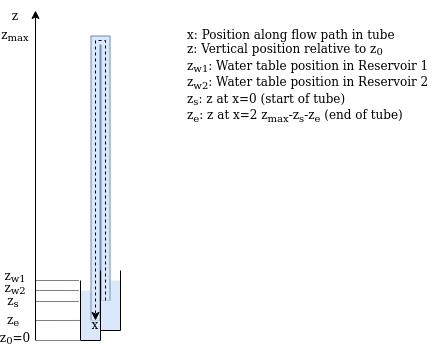

The diagram above was exported from draw.io. Its source (the exported page's mxGraphModel, read from the mxfile embedded in the PNG):
<mxGraphModel dx="1401" dy="536" grid="1" gridSize="10" guides="1" tooltips="1" connect="1" arrows="1" fold="1" page="1" pageScale="1" pageWidth="1100" pageHeight="850" background="none" math="0" shadow="0">
  <root>
    <mxCell id="0" />
    <mxCell id="1" parent="0" />
    <mxCell id="lYxft5gLZUOzFupG9jvv-9" value="" style="rounded=0;whiteSpace=wrap;html=1;strokeColor=none;fillColor=#dae8fc;" parent="1" vertex="1">
      <mxGeometry x="545" y="600" width="20" height="50" as="geometry" />
    </mxCell>
    <mxCell id="lYxft5gLZUOzFupG9jvv-6" value="" style="rounded=0;whiteSpace=wrap;html=1;strokeColor=none;fillColor=#dae8fc;" parent="1" vertex="1">
      <mxGeometry x="565" y="590" width="20" height="50" as="geometry" />
    </mxCell>
    <mxCell id="lYxft5gLZUOzFupG9jvv-1" value="" style="shape=filledEdge;rounded=0;fixDash=1;endArrow=none;strokeWidth=10;fillColor=#dae8fc;edgeStyle=orthogonalEdgeStyle;strokeColor=#6c8ebf;" parent="1" edge="1">
      <mxGeometry width="60" height="40" relative="1" as="geometry">
        <mxPoint x="560" y="630" as="sourcePoint" />
        <mxPoint x="570" y="590" as="targetPoint" />
        <Array as="points">
          <mxPoint x="560" y="350" />
          <mxPoint x="570" y="350" />
          <mxPoint x="570" y="610" />
        </Array>
      </mxGeometry>
    </mxCell>
    <mxCell id="lYxft5gLZUOzFupG9jvv-10" value="" style="endArrow=classic;html=1;rounded=0;startArrow=none;" parent="1" edge="1">
      <mxGeometry width="50" height="50" relative="1" as="geometry">
        <mxPoint x="500" y="650" as="sourcePoint" />
        <mxPoint x="500" y="320" as="targetPoint" />
      </mxGeometry>
    </mxCell>
    <mxCell id="lYxft5gLZUOzFupG9jvv-11" value="z" style="text;html=1;strokeColor=none;fillColor=none;align=center;verticalAlign=middle;whiteSpace=wrap;rounded=0;" parent="1" vertex="1">
      <mxGeometry x="470" y="310" width="20" height="30" as="geometry" />
    </mxCell>
    <mxCell id="lYxft5gLZUOzFupG9jvv-12" value="z&lt;sub&gt;0&lt;/sub&gt;=0" style="text;html=1;strokeColor=none;fillColor=none;align=center;verticalAlign=middle;whiteSpace=wrap;rounded=0;" parent="1" vertex="1">
      <mxGeometry x="470" y="640" width="20" height="15" as="geometry" />
    </mxCell>
    <mxCell id="lYxft5gLZUOzFupG9jvv-14" value="" style="edgeStyle=segmentEdgeStyle;endArrow=classic;html=1;rounded=0;dashed=1;" parent="1" edge="1">
      <mxGeometry width="50" height="50" relative="1" as="geometry">
        <mxPoint x="570" y="610" as="sourcePoint" />
        <mxPoint x="560" y="630" as="targetPoint" />
        <Array as="points">
          <mxPoint x="560" y="350" />
        </Array>
      </mxGeometry>
    </mxCell>
    <mxCell id="lYxft5gLZUOzFupG9jvv-15" value="z&lt;sub&gt;w1&lt;/sub&gt;" style="text;html=1;strokeColor=none;fillColor=none;align=center;verticalAlign=middle;whiteSpace=wrap;rounded=0;" parent="1" vertex="1">
      <mxGeometry x="470" y="581" width="20" height="10" as="geometry" />
    </mxCell>
    <mxCell id="lYxft5gLZUOzFupG9jvv-16" value="z&lt;sub&gt;w2&lt;/sub&gt;" style="text;html=1;strokeColor=none;fillColor=none;align=center;verticalAlign=middle;whiteSpace=wrap;rounded=0;" parent="1" vertex="1">
      <mxGeometry x="470" y="594" width="20" height="7" as="geometry" />
    </mxCell>
    <mxCell id="lYxft5gLZUOzFupG9jvv-17" value="z&lt;sub&gt;s&lt;/sub&gt;" style="text;html=1;strokeColor=none;fillColor=none;align=center;verticalAlign=middle;whiteSpace=wrap;rounded=0;" parent="1" vertex="1">
      <mxGeometry x="468" y="606" width="20" height="10" as="geometry" />
    </mxCell>
    <mxCell id="lYxft5gLZUOzFupG9jvv-18" value="z&lt;sub&gt;e&lt;/sub&gt;" style="text;whiteSpace=wrap;html=1;verticalAlign=middle;" parent="1" vertex="1">
      <mxGeometry x="470" y="625" width="20" height="10" as="geometry" />
    </mxCell>
    <mxCell id="lYxft5gLZUOzFupG9jvv-19" value="" style="endArrow=none;html=1;rounded=0;dashed=1;dashPattern=1 1;strokeWidth=1;" parent="1" edge="1">
      <mxGeometry width="50" height="50" relative="1" as="geometry">
        <mxPoint x="500" y="650" as="sourcePoint" />
        <mxPoint x="500" y="650" as="targetPoint" />
      </mxGeometry>
    </mxCell>
    <mxCell id="lYxft5gLZUOzFupG9jvv-21" value="x" style="text;html=1;strokeColor=none;fillColor=none;align=center;verticalAlign=middle;whiteSpace=wrap;rounded=0;" parent="1" vertex="1">
      <mxGeometry x="550" y="626" width="20" height="15" as="geometry" />
    </mxCell>
    <mxCell id="lYxft5gLZUOzFupG9jvv-23" value="&lt;div align=&quot;left&quot;&gt;x: Position along flow path in tube&lt;/div&gt;&lt;div align=&quot;left&quot;&gt;z: Vertical position relative to z&lt;sub&gt;0&lt;/sub&gt;&lt;br&gt;&lt;/div&gt;&lt;div align=&quot;left&quot;&gt;z&lt;sub&gt;w1&lt;/sub&gt;: Water table position in Reservoir 1&lt;/div&gt;&lt;div align=&quot;left&quot;&gt;&lt;div align=&quot;left&quot;&gt;z&lt;sub&gt;w2&lt;/sub&gt;: Water table position in Reservoir 2&lt;/div&gt;&lt;div align=&quot;left&quot;&gt;z&lt;sub&gt;s&lt;/sub&gt;: z at x=0 (start of tube)&lt;br&gt;&lt;div align=&quot;left&quot;&gt;&lt;div align=&quot;left&quot;&gt;z&lt;sub&gt;e&lt;/sub&gt;: z at x=2 z&lt;sub&gt;max&lt;/sub&gt;-z&lt;sub&gt;s&lt;/sub&gt;-z&lt;sub&gt;e&lt;/sub&gt; (end of tube)&lt;/div&gt;&lt;/div&gt;&lt;/div&gt;&lt;/div&gt;" style="text;html=1;strokeColor=none;fillColor=none;align=left;verticalAlign=middle;whiteSpace=wrap;rounded=0;" parent="1" vertex="1">
      <mxGeometry x="650" y="330" width="250" height="110" as="geometry" />
    </mxCell>
    <mxCell id="lYxft5gLZUOzFupG9jvv-30" value="z&lt;sub&gt;max&lt;/sub&gt;" style="text;html=1;strokeColor=none;fillColor=none;align=center;verticalAlign=middle;whiteSpace=wrap;rounded=0;" parent="1" vertex="1">
      <mxGeometry x="470" y="330" width="20" height="30" as="geometry" />
    </mxCell>
    <mxCell id="Gn4zh_4aXrjwHgvgF4n6-1" value="" style="shape=partialRectangle;whiteSpace=wrap;html=1;bottom=1;right=1;left=1;top=0;fillColor=none;routingCenterX=-0.5;" parent="1" vertex="1">
      <mxGeometry x="545" y="590" width="20" height="60" as="geometry" />
    </mxCell>
    <mxCell id="Gn4zh_4aXrjwHgvgF4n6-2" value="" style="shape=partialRectangle;whiteSpace=wrap;html=1;bottom=1;right=1;left=1;top=0;fillColor=none;routingCenterX=-0.5;" parent="1" vertex="1">
      <mxGeometry x="565" y="580" width="20" height="60" as="geometry" />
    </mxCell>
    <mxCell id="Gn4zh_4aXrjwHgvgF4n6-3" value="" style="endArrow=none;dashed=1;html=1;dashPattern=1 1;strokeWidth=1;rounded=0;entryX=0.75;entryY=0.333;entryDx=0;entryDy=0;entryPerimeter=0;" parent="1" edge="1">
      <mxGeometry width="50" height="50" relative="1" as="geometry">
        <mxPoint x="500" y="590" as="sourcePoint" />
        <mxPoint x="544" y="589.9799999999999" as="targetPoint" />
      </mxGeometry>
    </mxCell>
    <mxCell id="Gn4zh_4aXrjwHgvgF4n6-4" value="" style="endArrow=none;dashed=1;html=1;dashPattern=1 1;strokeWidth=1;rounded=0;entryX=0.75;entryY=0.333;entryDx=0;entryDy=0;entryPerimeter=0;" parent="1" edge="1">
      <mxGeometry width="50" height="50" relative="1" as="geometry">
        <mxPoint x="500" y="600" as="sourcePoint" />
        <mxPoint x="544" y="599.9799999999999" as="targetPoint" />
      </mxGeometry>
    </mxCell>
    <mxCell id="Gn4zh_4aXrjwHgvgF4n6-5" value="" style="endArrow=none;dashed=1;html=1;dashPattern=1 1;strokeWidth=1;rounded=0;entryX=0.75;entryY=0.333;entryDx=0;entryDy=0;entryPerimeter=0;" parent="1" edge="1">
      <mxGeometry width="50" height="50" relative="1" as="geometry">
        <mxPoint x="500" y="611" as="sourcePoint" />
        <mxPoint x="544" y="610.9799999999999" as="targetPoint" />
      </mxGeometry>
    </mxCell>
    <mxCell id="Gn4zh_4aXrjwHgvgF4n6-6" value="" style="endArrow=none;dashed=1;html=1;dashPattern=1 1;strokeWidth=1;rounded=0;entryX=0.75;entryY=0.333;entryDx=0;entryDy=0;entryPerimeter=0;" parent="1" edge="1">
      <mxGeometry width="50" height="50" relative="1" as="geometry">
        <mxPoint x="501" y="630" as="sourcePoint" />
        <mxPoint x="545" y="629.9799999999999" as="targetPoint" />
      </mxGeometry>
    </mxCell>
    <mxCell id="Gn4zh_4aXrjwHgvgF4n6-7" value="" style="endArrow=none;dashed=1;html=1;dashPattern=1 1;strokeWidth=1;rounded=0;entryX=0.75;entryY=0.333;entryDx=0;entryDy=0;entryPerimeter=0;" parent="1" edge="1">
      <mxGeometry width="50" height="50" relative="1" as="geometry">
        <mxPoint x="501" y="650" as="sourcePoint" />
        <mxPoint x="545" y="649.9799999999999" as="targetPoint" />
      </mxGeometry>
    </mxCell>
  </root>
</mxGraphModel>